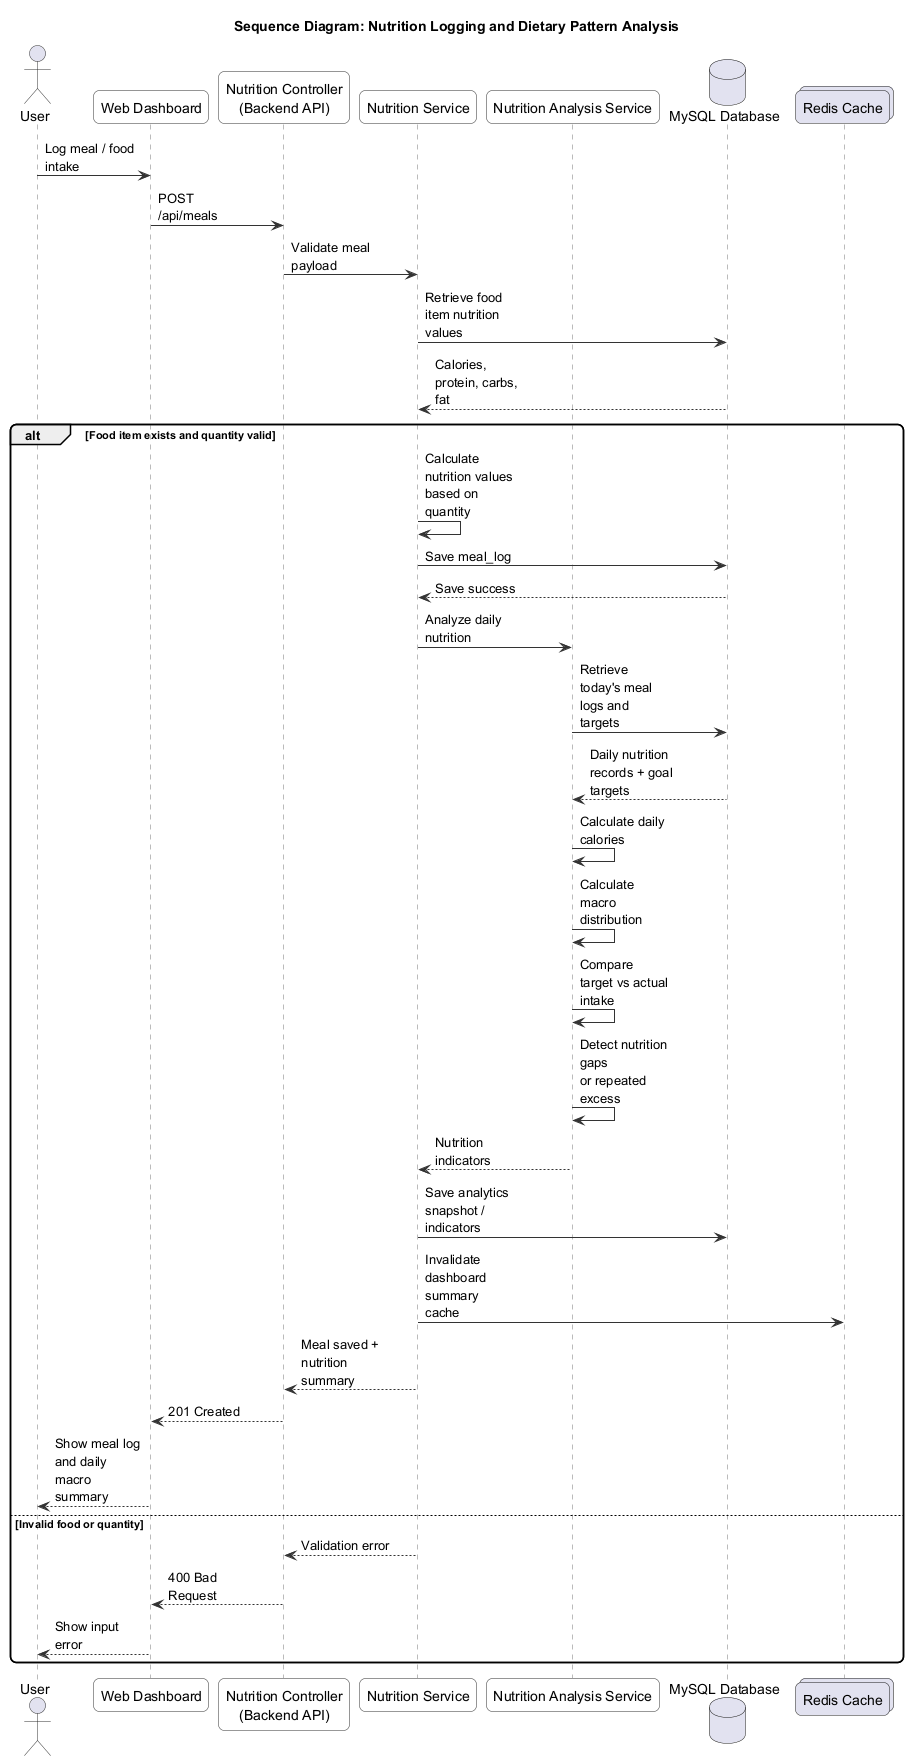

The diagram above was rendered by PlantUML. Its source (embedded in the PNG):
@startuml
title Sequence Diagram: Nutrition Logging and Dietary Pattern Analysis

skinparam backgroundColor white
skinparam shadowing false
skinparam roundcorner 12
skinparam maxMessageSize 90
skinparam sequence {
  ArrowColor #333333
  ActorBorderColor #333333
  LifeLineBorderColor #777777
  ParticipantBorderColor #333333
  ParticipantBackgroundColor #F8F8F8
}

actor User
participant "Web Dashboard" as Frontend
participant "Nutrition Controller\n(Backend API)" as NutritionAPI
participant "Nutrition Service" as NutritionService
participant "Nutrition Analysis Service" as Analysis
database "MySQL Database" as DB
collections "Redis Cache" as Redis

User -> Frontend: Log meal / food intake
Frontend -> NutritionAPI: POST /api/meals
NutritionAPI -> NutritionService: Validate meal payload
NutritionService -> DB: Retrieve food item nutrition values
DB --> NutritionService: Calories, protein, carbs, fat

alt Food item exists and quantity valid
  NutritionService -> NutritionService: Calculate nutrition values\nbased on quantity
  NutritionService -> DB: Save meal_log
  DB --> NutritionService: Save success

  NutritionService -> Analysis: Analyze daily nutrition
  Analysis -> DB: Retrieve today's meal logs and targets
  DB --> Analysis: Daily nutrition records + goal targets
  Analysis -> Analysis: Calculate daily calories
  Analysis -> Analysis: Calculate macro distribution
  Analysis -> Analysis: Compare target vs actual intake
  Analysis -> Analysis: Detect nutrition gaps\nor repeated excess
  Analysis --> NutritionService: Nutrition indicators

  NutritionService -> DB: Save analytics snapshot / indicators
  NutritionService -> Redis: Invalidate dashboard summary cache
  NutritionService --> NutritionAPI: Meal saved + nutrition summary
  NutritionAPI --> Frontend: 201 Created
  Frontend --> User: Show meal log and daily macro summary
else Invalid food or quantity
  NutritionService --> NutritionAPI: Validation error
  NutritionAPI --> Frontend: 400 Bad Request
  Frontend --> User: Show input error
end

@enduml